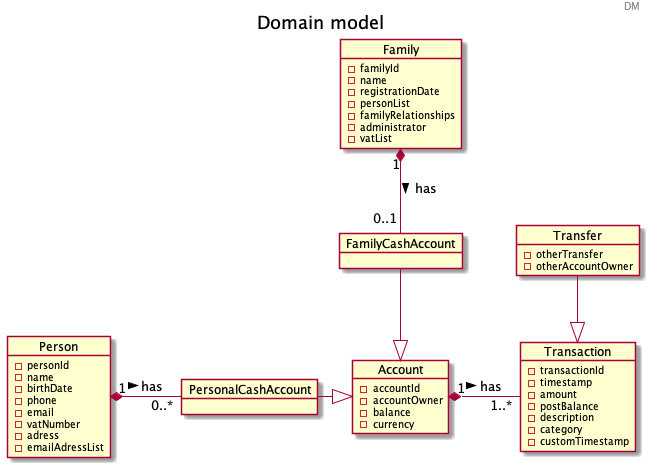

The diagram above was rendered by PlantUML. Its source (embedded in the PNG):
@startuml

title Domain model
header DM
hide empty members

object Family {
  - familyId
  - name
  - registrationDate
  - personList
  - familyRelationships
  - administrator
  - vatList
}

hide FamilyCashAccount attributes
object FamilyCashAccount {
}

object Account {
  - accountId
  - accountOwner
  - balance
  - currency

}

object Person {
  - personId
  - name
  - birthDate
  - phone
  - email
  - vatNumber
  - adress
  - emailAdressList
}
hide PersonalCashAccount attributes

object PersonalCashAccount {
}

object Transfer {
  - otherTransfer
  - otherAccountOwner
}

object Transaction {
  - transactionId
  - timestamp
  - amount
  - postBalance
  - description
  - category
  - customTimestamp
}

Person "1" *- "0..*" PersonalCashAccount : has >
PersonalCashAccount -|> Account
Family "1" *-- "0..1" FamilyCashAccount : has >
FamilyCashAccount --|> Account
Account "1" *- "1..*" Transaction : has >
Transfer --|> Transaction


@enduml